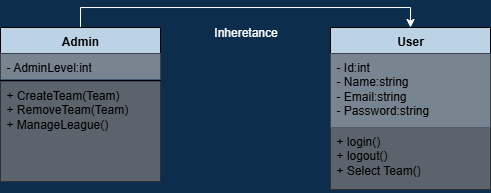

The diagram above was exported from draw.io. Its source (the exported page's mxGraphModel, read from the mxfile embedded in the PNG):
<mxGraphModel dx="563" dy="363" grid="1" gridSize="10" guides="1" tooltips="1" connect="1" arrows="1" fold="1" page="1" pageScale="1" pageWidth="850" pageHeight="1100" background="#0D2D4C" math="0" shadow="0">
  <root>
    <mxCell id="0" />
    <mxCell id="1" parent="0" />
    <mxCell id="2SwdkRGmUb3Jct1cFJvE-1" style="edgeStyle=orthogonalEdgeStyle;rounded=0;orthogonalLoop=1;jettySize=auto;html=1;exitX=0.5;exitY=0;exitDx=0;exitDy=0;entryX=0.5;entryY=0;entryDx=0;entryDy=0;fontColor=#000000;strokeColor=#FFFFFF;" parent="1" source="60UQiV5OTR4zLiJq8ry1-33" target="60UQiV5OTR4zLiJq8ry1-45" edge="1">
      <mxGeometry relative="1" as="geometry" />
    </mxCell>
    <mxCell id="60UQiV5OTR4zLiJq8ry1-33" value="Admin" style="swimlane;fontStyle=1;align=center;verticalAlign=top;childLayout=stackLayout;horizontal=1;startSize=26;horizontalStack=0;resizeParent=1;resizeParentMax=0;resizeLast=0;collapsible=1;marginBottom=0;whiteSpace=wrap;html=1;fillColor=#BCD3E5;fontColor=#000000;" parent="1" vertex="1">
      <mxGeometry x="160" y="760" width="160" height="154" as="geometry" />
    </mxCell>
    <mxCell id="60UQiV5OTR4zLiJq8ry1-34" value="- AdminLevel:int" style="text;strokeColor=none;fillColor=#788490;align=left;verticalAlign=top;spacingLeft=4;spacingRight=4;overflow=hidden;rotatable=0;points=[[0,0.5],[1,0.5]];portConstraint=eastwest;whiteSpace=wrap;html=1;fontColor=#000000;" parent="60UQiV5OTR4zLiJq8ry1-33" vertex="1">
      <mxGeometry y="26" width="160" height="26" as="geometry" />
    </mxCell>
    <mxCell id="60UQiV5OTR4zLiJq8ry1-35" value="" style="line;strokeWidth=1;fillColor=none;align=left;verticalAlign=middle;spacingTop=-1;spacingLeft=3;spacingRight=3;rotatable=0;labelPosition=right;points=[];portConstraint=eastwest;strokeColor=inherit;fontColor=#000000;" parent="60UQiV5OTR4zLiJq8ry1-33" vertex="1">
      <mxGeometry y="52" width="160" height="2" as="geometry" />
    </mxCell>
    <mxCell id="60UQiV5OTR4zLiJq8ry1-36" value="+ CreateTeam(Team)&lt;div&gt;+ RemoveTeam(Team)&lt;/div&gt;&lt;div&gt;+ ManageLeague()&lt;/div&gt;" style="text;strokeColor=none;fillColor=#5B646C;align=left;verticalAlign=top;spacingLeft=4;spacingRight=4;overflow=hidden;rotatable=0;points=[[0,0.5],[1,0.5]];portConstraint=eastwest;whiteSpace=wrap;html=1;fontColor=#000000;" parent="60UQiV5OTR4zLiJq8ry1-33" vertex="1">
      <mxGeometry y="54" width="160" height="100" as="geometry" />
    </mxCell>
    <mxCell id="60UQiV5OTR4zLiJq8ry1-45" value="User" style="swimlane;fontStyle=1;align=center;verticalAlign=top;childLayout=stackLayout;horizontal=1;startSize=26;horizontalStack=0;resizeParent=1;resizeParentMax=0;resizeLast=0;collapsible=1;marginBottom=0;whiteSpace=wrap;html=1;fontColor=#000000;fillColor=#BCD3E5;" parent="1" vertex="1">
      <mxGeometry x="490" y="760" width="160" height="162" as="geometry" />
    </mxCell>
    <mxCell id="60UQiV5OTR4zLiJq8ry1-46" value="- Id:int&lt;div&gt;- Name:string&lt;/div&gt;&lt;div&gt;- Email:string&lt;/div&gt;&lt;div&gt;- Password:string&lt;/div&gt;&lt;div&gt;&lt;br&gt;&lt;/div&gt;" style="text;strokeColor=none;fillColor=#788490;align=left;verticalAlign=top;spacingLeft=4;spacingRight=4;overflow=hidden;rotatable=0;points=[[0,0.5],[1,0.5]];portConstraint=eastwest;whiteSpace=wrap;html=1;fontColor=#000000;" parent="60UQiV5OTR4zLiJq8ry1-45" vertex="1">
      <mxGeometry y="26" width="160" height="74" as="geometry" />
    </mxCell>
    <mxCell id="60UQiV5OTR4zLiJq8ry1-47" value="" style="line;strokeWidth=1;fillColor=none;align=left;verticalAlign=middle;spacingTop=-1;spacingLeft=3;spacingRight=3;rotatable=0;labelPosition=right;points=[];portConstraint=eastwest;strokeColor=inherit;fontColor=#000000;" parent="60UQiV5OTR4zLiJq8ry1-45" vertex="1">
      <mxGeometry y="100" width="160" as="geometry" />
    </mxCell>
    <mxCell id="60UQiV5OTR4zLiJq8ry1-48" value="+ login()&lt;div&gt;+ logout()&lt;/div&gt;&lt;div&gt;+ Select Team()&lt;/div&gt;" style="text;strokeColor=none;fillColor=#5B646C;align=left;verticalAlign=top;spacingLeft=4;spacingRight=4;overflow=hidden;rotatable=0;points=[[0,0.5],[1,0.5]];portConstraint=eastwest;whiteSpace=wrap;html=1;fontColor=#000000;" parent="60UQiV5OTR4zLiJq8ry1-45" vertex="1">
      <mxGeometry y="100" width="160" height="62" as="geometry" />
    </mxCell>
    <mxCell id="60UQiV5OTR4zLiJq8ry1-60" value="Inheretance" style="text;html=1;align=center;verticalAlign=middle;resizable=0;points=[];autosize=1;strokeColor=none;fillColor=none;fontColor=#FFFFFF;" parent="1" vertex="1">
      <mxGeometry x="360" y="750" width="90" height="30" as="geometry" />
    </mxCell>
  </root>
</mxGraphModel>